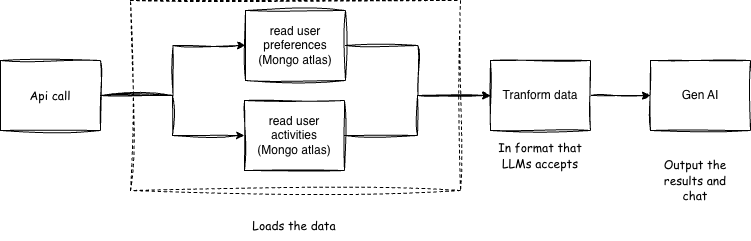

The diagram above was exported from draw.io. Its source (the exported page's mxGraphModel, read from the mxfile embedded in the PNG):
<mxGraphModel dx="976" dy="717" grid="1" gridSize="10" guides="1" tooltips="1" connect="1" arrows="1" fold="1" page="1" pageScale="1" pageWidth="850" pageHeight="1100" background="light-dark(#FFFFFF,#FFFFFF)" math="0" shadow="0">
  <root>
    <mxCell id="0" />
    <mxCell id="1" parent="0" />
    <mxCell id="i1ZCZwX74XBbadg910_M-11" parent="1" style="rounded=0;whiteSpace=wrap;html=1;sketch=1;curveFitting=1;jiggle=2;dashed=1;" value="" vertex="1">
      <mxGeometry height="190" width="330" x="170" y="110" as="geometry" />
    </mxCell>
    <mxCell id="i1ZCZwX74XBbadg910_M-7" edge="1" parent="1" source="i1ZCZwX74XBbadg910_M-1" style="edgeStyle=orthogonalEdgeStyle;rounded=0;orthogonalLoop=1;jettySize=auto;html=1;entryX=0;entryY=0.5;entryDx=0;entryDy=0;sketch=1;curveFitting=1;jiggle=2;" target="i1ZCZwX74XBbadg910_M-2">
      <mxGeometry relative="1" as="geometry" />
    </mxCell>
    <mxCell id="i1ZCZwX74XBbadg910_M-14" edge="1" parent="1" source="i1ZCZwX74XBbadg910_M-1" style="edgeStyle=orthogonalEdgeStyle;rounded=0;orthogonalLoop=1;jettySize=auto;html=1;exitX=1;exitY=0.5;exitDx=0;exitDy=0;entryX=0;entryY=0.5;entryDx=0;entryDy=0;sketch=1;curveFitting=1;jiggle=2;" target="i1ZCZwX74XBbadg910_M-3">
      <mxGeometry relative="1" as="geometry" />
    </mxCell>
    <mxCell id="i1ZCZwX74XBbadg910_M-1" parent="1" style="rounded=0;whiteSpace=wrap;html=1;sketch=1;curveFitting=1;jiggle=2;" value="&lt;font face=&quot;Comic Sans MS&quot;&gt;Api call&lt;/font&gt;" vertex="1">
      <mxGeometry height="70" width="100" x="40" y="170" as="geometry" />
    </mxCell>
    <mxCell id="i1ZCZwX74XBbadg910_M-13" edge="1" parent="1" source="i1ZCZwX74XBbadg910_M-2" style="edgeStyle=orthogonalEdgeStyle;rounded=0;orthogonalLoop=1;jettySize=auto;html=1;entryX=0;entryY=0.5;entryDx=0;entryDy=0;sketch=1;curveFitting=1;jiggle=2;" target="i1ZCZwX74XBbadg910_M-4">
      <mxGeometry relative="1" as="geometry" />
    </mxCell>
    <mxCell id="i1ZCZwX74XBbadg910_M-2" parent="1" style="rounded=0;whiteSpace=wrap;html=1;sketch=1;curveFitting=1;jiggle=2;" value="read user preferences&lt;div&gt;(Mongo atlas)&lt;/div&gt;" vertex="1">
      <mxGeometry height="70" width="100" x="285" y="120" as="geometry" />
    </mxCell>
    <mxCell id="i1ZCZwX74XBbadg910_M-9" edge="1" parent="1" source="i1ZCZwX74XBbadg910_M-3" style="edgeStyle=orthogonalEdgeStyle;rounded=0;orthogonalLoop=1;jettySize=auto;html=1;sketch=1;curveFitting=1;jiggle=2;" target="i1ZCZwX74XBbadg910_M-4">
      <mxGeometry relative="1" as="geometry" />
    </mxCell>
    <mxCell id="i1ZCZwX74XBbadg910_M-3" parent="1" style="rounded=0;whiteSpace=wrap;html=1;sketch=1;curveFitting=1;jiggle=2;" value="read user activities&lt;br&gt;&lt;div&gt;(Mongo atlas)&lt;/div&gt;" vertex="1">
      <mxGeometry height="70" width="100" x="284" y="210" as="geometry" />
    </mxCell>
    <mxCell id="i1ZCZwX74XBbadg910_M-10" edge="1" parent="1" source="i1ZCZwX74XBbadg910_M-4" style="edgeStyle=orthogonalEdgeStyle;rounded=0;orthogonalLoop=1;jettySize=auto;html=1;entryX=0;entryY=0.5;entryDx=0;entryDy=0;sketch=1;curveFitting=1;jiggle=2;" target="i1ZCZwX74XBbadg910_M-5">
      <mxGeometry relative="1" as="geometry" />
    </mxCell>
    <mxCell id="i1ZCZwX74XBbadg910_M-4" parent="1" style="rounded=0;whiteSpace=wrap;html=1;sketch=1;curveFitting=1;jiggle=2;" value="Tranform data" vertex="1">
      <mxGeometry height="70" width="100" x="530" y="170" as="geometry" />
    </mxCell>
    <mxCell id="i1ZCZwX74XBbadg910_M-5" parent="1" style="rounded=0;whiteSpace=wrap;html=1;sketch=1;curveFitting=1;jiggle=2;" value="Gen AI" vertex="1">
      <mxGeometry height="70" width="100" x="690" y="170" as="geometry" />
    </mxCell>
    <mxCell id="i1ZCZwX74XBbadg910_M-12" parent="1" style="text;html=1;whiteSpace=wrap;strokeColor=none;fillColor=default;align=center;verticalAlign=middle;rounded=0;" value="&lt;font face=&quot;Comic Sans MS&quot;&gt;Loads the data&lt;/font&gt;" vertex="1">
      <mxGeometry height="30" width="160" x="254" y="320" as="geometry" />
    </mxCell>
    <mxCell id="i1ZCZwX74XBbadg910_M-15" parent="1" style="text;html=1;whiteSpace=wrap;strokeColor=none;fillColor=default;align=center;verticalAlign=middle;rounded=0;" value="&lt;font face=&quot;Comic Sans MS&quot;&gt;In format that LLMs accepts&lt;/font&gt;" vertex="1">
      <mxGeometry height="30" width="90" x="535" y="250" as="geometry" />
    </mxCell>
    <mxCell id="i1ZCZwX74XBbadg910_M-16" parent="1" style="text;html=1;whiteSpace=wrap;strokeColor=none;fillColor=default;align=center;verticalAlign=middle;rounded=0;" value="&lt;font face=&quot;Comic Sans MS&quot;&gt;Output the results and chat&lt;/font&gt;" vertex="1">
      <mxGeometry height="60" width="90" x="690" y="260" as="geometry" />
    </mxCell>
  </root>
</mxGraphModel>